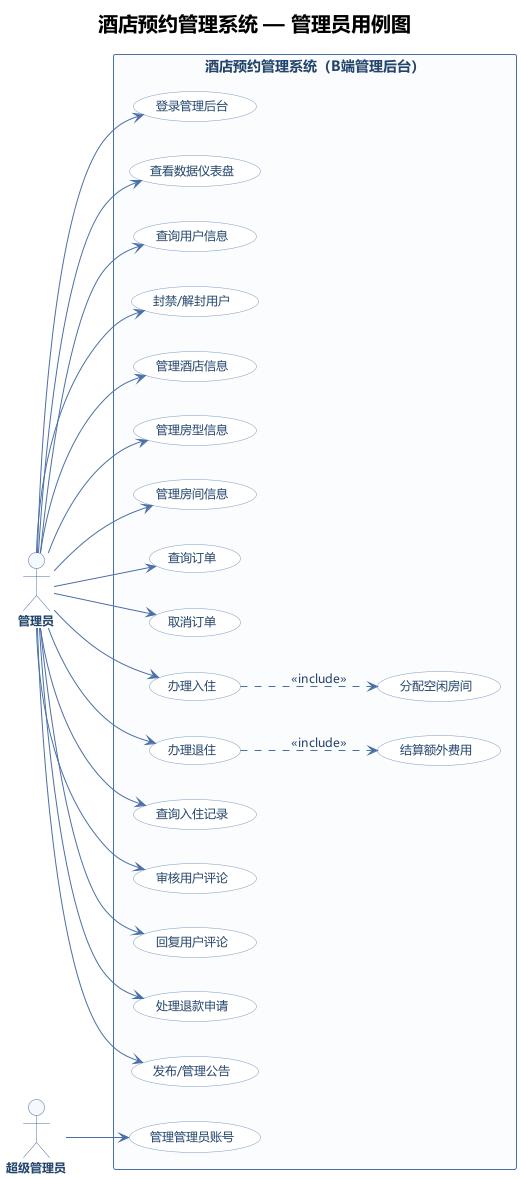

The diagram above was rendered by PlantUML. Its source (embedded in the PNG):
@startuml 管理员用例图
' 酒店预约管理系统 — 管理员（B端）用例图
title <size:20><b>酒店预约管理系统 — 管理员用例图</b></size>

left to right direction

skinparam backgroundColor #FFFFFF
skinparam shadowing false
skinparam defaultFontName "Microsoft YaHei"
skinparam defaultFontSize 12
skinparam ArrowColor #4A6FA5
skinparam ArrowFontColor #23456B

skinparam actor {
  BackgroundColor #F5F8FC
  BorderColor #4A6FA5
  FontColor #23456B
  FontStyle bold
}

skinparam usecase {
  BackgroundColor #FFFFFF
  BorderColor #7B9BC4
  FontColor #23456B
  FontSize 12
}

skinparam rectangle {
  BackgroundColor #FBFCFE
  BorderColor #4A6FA5
  FontColor #23456B
  FontSize 14
  FontStyle bold
}

actor "管理员" as Admin
actor "超级管理员" as Super

rectangle "酒店预约管理系统（B端管理后台）" {

  usecase "登录管理后台" as UC_Login

  usecase "查看数据仪表盘" as UC_Dash

  usecase "查询用户信息" as UC_U1
  usecase "封禁/解封用户" as UC_U2

  usecase "管理酒店信息" as UC_Hotel

  usecase "管理房型信息" as UC_RT

  usecase "管理房间信息" as UC_Room

  usecase "查询订单" as UC_O1
  usecase "取消订单" as UC_O2

  usecase "办理入住" as UC_CI
  usecase "分配空闲房间" as UC_CI1
  usecase "办理退住" as UC_CO
  usecase "结算额外费用" as UC_CO1
  usecase "查询入住记录" as UC_Rec

  usecase "审核用户评论" as UC_R1
  usecase "回复用户评论" as UC_R2

  usecase "处理退款申请" as UC_Pay

  usecase "发布/管理公告" as UC_Ann

  usecase "管理管理员账号" as UC_Acc
}

' 管理员与用例
Admin --> UC_Login
Admin --> UC_Dash
Admin --> UC_U1
Admin --> UC_U2
Admin --> UC_Hotel
Admin --> UC_RT
Admin --> UC_Room
Admin --> UC_O1
Admin --> UC_O2
Admin --> UC_CI
Admin --> UC_CO
Admin --> UC_Rec
Admin --> UC_R1
Admin --> UC_R2
Admin --> UC_Pay
Admin --> UC_Ann

' 超级管理员继承管理员全部权限，并独有账号管理
Super --> UC_Acc

' 用例之间的包含关系
UC_CI ..> UC_CI1 : <<include>>
UC_CO ..> UC_CO1 : <<include>>

@enduml